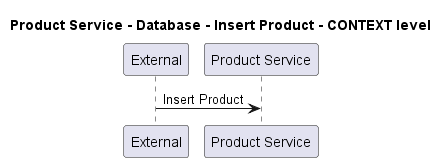

The diagram above was rendered by PlantUML. Its source (embedded in the PNG):
@startuml
!pragma layout smetana

title Product Service - Database - Insert Product - CONTEXT level

participant "External" as C4InterFlow.SoftwareSystems.ExternalSystem
participant "Product Service" as ECommercePlatform.SoftwareSystems.ProductService

C4InterFlow.SoftwareSystems.ExternalSystem -> ECommercePlatform.SoftwareSystems.ProductService : Insert Product


@enduml